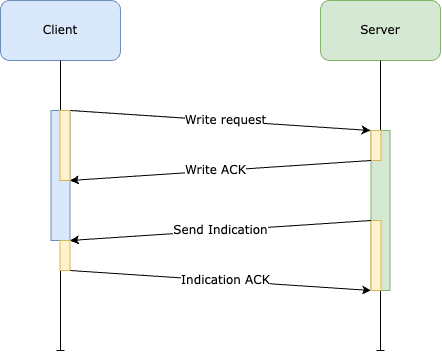

The diagram above was exported from draw.io. Its source (the exported page's mxGraphModel, read from the mxfile embedded in the PNG):
<mxGraphModel dx="855" dy="550" grid="1" gridSize="10" guides="1" tooltips="1" connect="1" arrows="1" fold="1" page="1" pageScale="1" pageWidth="850" pageHeight="1100" math="0" shadow="0">
  <root>
    <mxCell id="0" />
    <mxCell id="1" parent="0" />
    <mxCell id="2" value="Client" style="rounded=1;whiteSpace=wrap;html=1;fillColor=#dae8fc;strokeColor=#6c8ebf;fontFamily=Verdana;" vertex="1" parent="1">
      <mxGeometry x="240" y="90" width="120" height="60" as="geometry" />
    </mxCell>
    <mxCell id="3" value="Server" style="rounded=1;whiteSpace=wrap;html=1;fillColor=#d5e8d4;strokeColor=#82b366;fontFamily=Verdana;" vertex="1" parent="1">
      <mxGeometry x="560" y="90" width="120" height="60" as="geometry" />
    </mxCell>
    <mxCell id="4" value="" style="endArrow=none;html=1;rounded=0;entryX=0.5;entryY=1;entryDx=0;entryDy=0;" edge="1" source="11" target="2" parent="1">
      <mxGeometry width="50" height="50" relative="1" as="geometry">
        <mxPoint x="300" y="480" as="sourcePoint" />
        <mxPoint x="470" y="230" as="targetPoint" />
      </mxGeometry>
    </mxCell>
    <mxCell id="5" value="" style="endArrow=none;html=1;rounded=0;entryX=0.5;entryY=1;entryDx=0;entryDy=0;startArrow=baseDash;startFill=0;" edge="1" target="3" parent="1">
      <mxGeometry width="50" height="50" relative="1" as="geometry">
        <mxPoint x="620" y="440" as="sourcePoint" />
        <mxPoint x="619.64" y="160" as="targetPoint" />
      </mxGeometry>
    </mxCell>
    <mxCell id="6" value="" style="rounded=0;whiteSpace=wrap;html=1;fillColor=#d5e8d4;strokeColor=#82b366;" vertex="1" parent="1">
      <mxGeometry x="610.5" y="220" width="19" height="160" as="geometry" />
    </mxCell>
    <mxCell id="7" value="" style="rounded=0;whiteSpace=wrap;html=1;fillColor=#fff2cc;strokeColor=#d6b656;" vertex="1" parent="1">
      <mxGeometry x="610.5" y="220" width="10" height="30" as="geometry" />
    </mxCell>
    <mxCell id="8" value="" style="endArrow=none;html=1;rounded=0;entryX=0.5;entryY=1;entryDx=0;entryDy=0;" edge="1" target="14" parent="1">
      <mxGeometry width="50" height="50" relative="1" as="geometry">
        <mxPoint x="300" y="330" as="sourcePoint" />
        <mxPoint x="300" y="150" as="targetPoint" />
      </mxGeometry>
    </mxCell>
    <mxCell id="9" value="Indication ACK" style="endArrow=classic;html=1;rounded=0;spacingLeft=0;exitX=1;exitY=1;exitDx=0;exitDy=0;entryX=0;entryY=1;entryDx=0;entryDy=0;fontFamily=Verdana;fontSize=12;" edge="1" source="14" target="15" parent="1">
      <mxGeometry x="0.0321" width="50" height="50" relative="1" as="geometry">
        <mxPoint x="319.5" y="365" as="sourcePoint" />
        <mxPoint x="610" y="380" as="targetPoint" />
        <mxPoint as="offset" />
      </mxGeometry>
    </mxCell>
    <mxCell id="10" value="" style="endArrow=none;html=1;rounded=0;entryX=0.5;entryY=1;entryDx=0;entryDy=0;startArrow=baseDash;startFill=0;" edge="1" target="11" parent="1">
      <mxGeometry width="50" height="50" relative="1" as="geometry">
        <mxPoint x="300" y="440" as="sourcePoint" />
        <mxPoint x="300" y="150" as="targetPoint" />
      </mxGeometry>
    </mxCell>
    <mxCell id="11" value="" style="rounded=0;whiteSpace=wrap;html=1;fillColor=#dae8fc;strokeColor=#6c8ebf;" vertex="1" parent="1">
      <mxGeometry x="290.5" y="200" width="19" height="130" as="geometry" />
    </mxCell>
    <mxCell id="12" value="" style="rounded=0;whiteSpace=wrap;html=1;fillColor=#fff2cc;strokeColor=#d6b656;" vertex="1" parent="1">
      <mxGeometry x="299.5" y="200" width="10" height="70" as="geometry" />
    </mxCell>
    <mxCell id="13" value="Write ACK&lt;br style=&quot;font-size: 12px;&quot;&gt;" style="endArrow=classic;html=1;rounded=0;exitX=0;exitY=1;exitDx=0;exitDy=0;entryX=1;entryY=1;entryDx=0;entryDy=0;fontFamily=Verdana;fontSize=12;" edge="1" source="7" target="12" parent="1">
      <mxGeometry x="0.0321" width="50" height="50" relative="1" as="geometry">
        <mxPoint x="610" y="250" as="sourcePoint" />
        <mxPoint x="300" y="270" as="targetPoint" />
        <mxPoint as="offset" />
      </mxGeometry>
    </mxCell>
    <mxCell id="14" value="" style="rounded=0;whiteSpace=wrap;html=1;fillColor=#fff2cc;strokeColor=#d6b656;" vertex="1" parent="1">
      <mxGeometry x="299.5" y="330" width="10" height="30" as="geometry" />
    </mxCell>
    <mxCell id="15" value="" style="rounded=0;whiteSpace=wrap;html=1;fillColor=#fff2cc;strokeColor=#d6b656;" vertex="1" parent="1">
      <mxGeometry x="610.5" y="310" width="10" height="70" as="geometry" />
    </mxCell>
    <mxCell id="16" value="Send Indication&lt;br style=&quot;font-size: 12px;&quot;&gt;" style="endArrow=classic;html=1;rounded=0;exitX=0;exitY=0;exitDx=0;exitDy=0;entryX=1;entryY=0;entryDx=0;entryDy=0;fontFamily=Verdana;fontSize=12;" edge="1" source="15" target="14" parent="1">
      <mxGeometry x="-0.0024" width="50" height="50" relative="1" as="geometry">
        <mxPoint x="620" y="310" as="sourcePoint" />
        <mxPoint x="310" y="330" as="targetPoint" />
        <mxPoint as="offset" />
      </mxGeometry>
    </mxCell>
    <mxCell id="17" value="Write request" style="endArrow=classic;html=1;rounded=0;spacingLeft=0;fontFamily=Verdana;fontSize=12;" edge="1" parent="1">
      <mxGeometry x="0.031" width="50" height="50" relative="1" as="geometry">
        <mxPoint x="310" y="200" as="sourcePoint" />
        <mxPoint x="610" y="220" as="targetPoint" />
        <mxPoint as="offset" />
      </mxGeometry>
    </mxCell>
  </root>
</mxGraphModel>